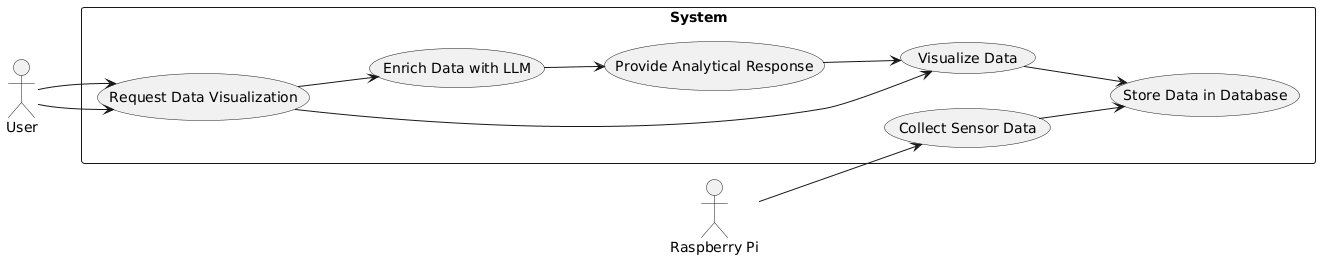

The diagram above was rendered by PlantUML. Its source (embedded in the PNG):
@startuml
left to right direction
actor "User" as user
actor "Raspberry Pi" as pi

rectangle "System" {
  usecase "Collect Sensor Data" as UC1
  usecase "Visualize Data" as UC2
  usecase "Store Data in Database" as UC3
  usecase "Request Data Visualization" as UC4
  usecase "Enrich Data with LLM" as UC5
  usecase "Provide Analytical Response" as UC6
}

' Scenario 1 - Sensor Data Collection and Visualization
pi --> UC1
UC1 --> UC3
user --> UC4
UC4 --> UC2
UC2 --> UC3

' Scenario 2 - Data Enrichment with LLM Integration
user --> UC4
UC4 --> UC5
UC5 --> UC6
UC6 --> UC2
@enduml